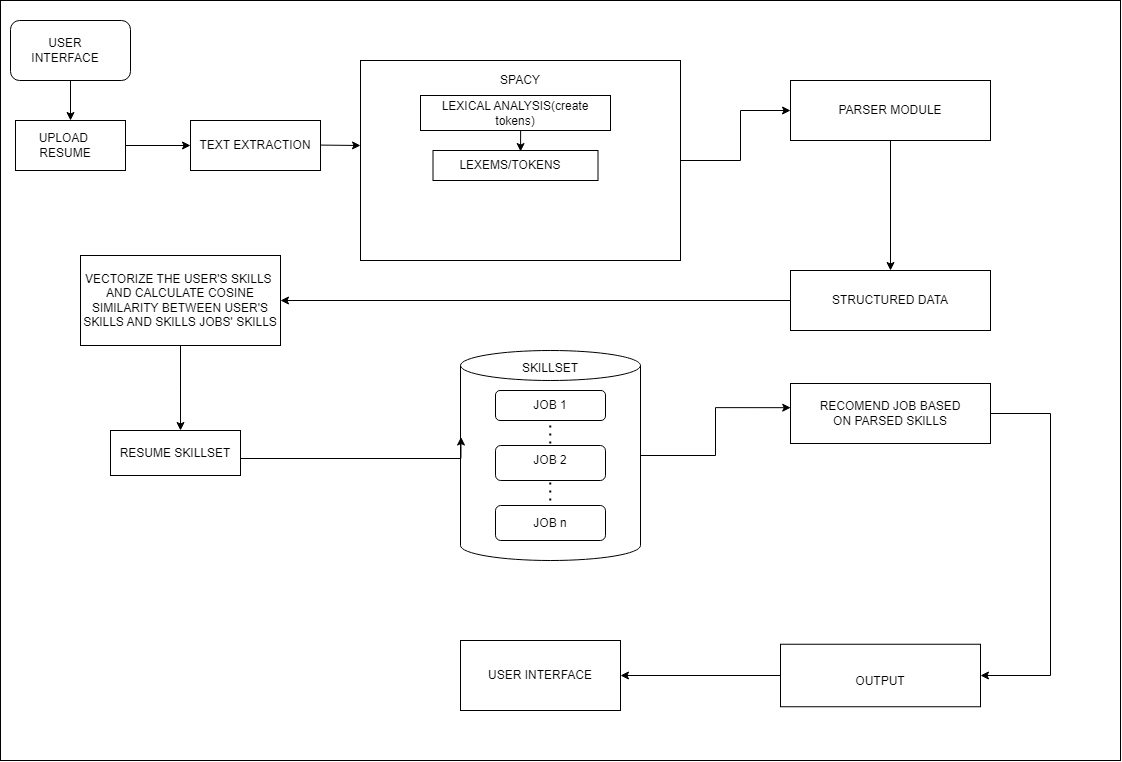

The diagram above was exported from draw.io. Its source (the exported page's mxGraphModel, read from the mxfile embedded in the PNG):
<mxGraphModel dx="1134" dy="727" grid="1" gridSize="10" guides="1" tooltips="1" connect="1" arrows="1" fold="1" page="1" pageScale="1" pageWidth="1169" pageHeight="827" math="0" shadow="0">
  <root>
    <mxCell id="0" />
    <mxCell id="1" parent="0" />
    <mxCell id="3QYyWbH9w0yU565Hs0V8-1" value="" style="rounded=0;whiteSpace=wrap;html=1;" parent="1" vertex="1">
      <mxGeometry x="20" y="30" width="1120" height="760" as="geometry" />
    </mxCell>
    <mxCell id="3QYyWbH9w0yU565Hs0V8-2" value="" style="rounded=1;whiteSpace=wrap;html=1;" parent="1" vertex="1">
      <mxGeometry x="30" y="50" width="120" height="60" as="geometry" />
    </mxCell>
    <mxCell id="3QYyWbH9w0yU565Hs0V8-4" value="" style="rounded=0;whiteSpace=wrap;html=1;" parent="1" vertex="1">
      <mxGeometry x="35" y="150" width="110" height="50" as="geometry" />
    </mxCell>
    <mxCell id="3QYyWbH9w0yU565Hs0V8-5" value="" style="rounded=0;whiteSpace=wrap;html=1;" parent="1" vertex="1">
      <mxGeometry x="210" y="150" width="130" height="50" as="geometry" />
    </mxCell>
    <mxCell id="3QYyWbH9w0yU565Hs0V8-6" value="" style="rounded=0;whiteSpace=wrap;html=1;" parent="1" vertex="1">
      <mxGeometry x="380" y="90" width="320" height="200" as="geometry" />
    </mxCell>
    <mxCell id="3QYyWbH9w0yU565Hs0V8-7" value="" style="rounded=0;whiteSpace=wrap;html=1;" parent="1" vertex="1">
      <mxGeometry x="810" y="110" width="200" height="60" as="geometry" />
    </mxCell>
    <mxCell id="j91f0Ss--uOUK6djVlFw-4" style="edgeStyle=orthogonalEdgeStyle;rounded=0;orthogonalLoop=1;jettySize=auto;html=1;" parent="1" source="3QYyWbH9w0yU565Hs0V8-8" target="cseyjmPuX_ZPHHpylkKZ-2" edge="1">
      <mxGeometry relative="1" as="geometry" />
    </mxCell>
    <mxCell id="3QYyWbH9w0yU565Hs0V8-8" value="" style="rounded=0;whiteSpace=wrap;html=1;" parent="1" vertex="1">
      <mxGeometry x="810" y="300" width="200" height="60" as="geometry" />
    </mxCell>
    <mxCell id="3QYyWbH9w0yU565Hs0V8-10" style="edgeStyle=orthogonalEdgeStyle;rounded=0;orthogonalLoop=1;jettySize=auto;html=1;exitX=0.5;exitY=1;exitDx=0;exitDy=0;" parent="1" source="3QYyWbH9w0yU565Hs0V8-8" target="3QYyWbH9w0yU565Hs0V8-8" edge="1">
      <mxGeometry relative="1" as="geometry" />
    </mxCell>
    <mxCell id="3QYyWbH9w0yU565Hs0V8-61" style="edgeStyle=orthogonalEdgeStyle;rounded=0;orthogonalLoop=1;jettySize=auto;html=1;entryX=0.001;entryY=0.403;entryDx=0;entryDy=0;entryPerimeter=0;" parent="1" source="3QYyWbH9w0yU565Hs0V8-11" target="3QYyWbH9w0yU565Hs0V8-17" edge="1">
      <mxGeometry relative="1" as="geometry" />
    </mxCell>
    <mxCell id="3QYyWbH9w0yU565Hs0V8-11" value="" style="shape=cylinder3;whiteSpace=wrap;html=1;boundedLbl=1;backgroundOutline=1;size=15;" parent="1" vertex="1">
      <mxGeometry x="480" y="380" width="180" height="210" as="geometry" />
    </mxCell>
    <mxCell id="3QYyWbH9w0yU565Hs0V8-12" value="" style="rounded=1;whiteSpace=wrap;html=1;" parent="1" vertex="1">
      <mxGeometry x="515" y="420" width="110" height="30" as="geometry" />
    </mxCell>
    <mxCell id="3QYyWbH9w0yU565Hs0V8-13" value="" style="rounded=1;whiteSpace=wrap;html=1;" parent="1" vertex="1">
      <mxGeometry x="515" y="475" width="110" height="35" as="geometry" />
    </mxCell>
    <mxCell id="3QYyWbH9w0yU565Hs0V8-14" value="" style="rounded=1;whiteSpace=wrap;html=1;" parent="1" vertex="1">
      <mxGeometry x="515" y="535" width="110" height="35" as="geometry" />
    </mxCell>
    <mxCell id="3QYyWbH9w0yU565Hs0V8-16" value="" style="rounded=0;whiteSpace=wrap;html=1;" parent="1" vertex="1">
      <mxGeometry x="130" y="460" width="130" height="45" as="geometry" />
    </mxCell>
    <mxCell id="3QYyWbH9w0yU565Hs0V8-17" value="" style="rounded=0;whiteSpace=wrap;html=1;" parent="1" vertex="1">
      <mxGeometry x="810" y="413" width="200" height="60" as="geometry" />
    </mxCell>
    <mxCell id="3QYyWbH9w0yU565Hs0V8-18" value="" style="rounded=0;whiteSpace=wrap;html=1;" parent="1" vertex="1">
      <mxGeometry x="800" y="673.75" width="200" height="62.5" as="geometry" />
    </mxCell>
    <mxCell id="3QYyWbH9w0yU565Hs0V8-20" value="" style="rounded=0;whiteSpace=wrap;html=1;" parent="1" vertex="1">
      <mxGeometry x="480" y="670" width="160" height="70" as="geometry" />
    </mxCell>
    <mxCell id="3QYyWbH9w0yU565Hs0V8-25" value="USER INTERFACE" style="text;html=1;strokeColor=none;fillColor=none;align=center;verticalAlign=middle;whiteSpace=wrap;rounded=0;" parent="1" vertex="1">
      <mxGeometry x="55" y="65" width="60" height="30" as="geometry" />
    </mxCell>
    <mxCell id="3QYyWbH9w0yU565Hs0V8-26" value="UPLOAD&amp;nbsp;&lt;br&gt;RESUME" style="text;html=1;strokeColor=none;fillColor=none;align=center;verticalAlign=middle;whiteSpace=wrap;rounded=0;" parent="1" vertex="1">
      <mxGeometry x="55" y="160" width="60" height="30" as="geometry" />
    </mxCell>
    <mxCell id="3QYyWbH9w0yU565Hs0V8-27" value="TEXT EXTRACTION" style="text;html=1;strokeColor=none;fillColor=none;align=center;verticalAlign=middle;whiteSpace=wrap;rounded=0;" parent="1" vertex="1">
      <mxGeometry x="210" y="160" width="130" height="30" as="geometry" />
    </mxCell>
    <mxCell id="3QYyWbH9w0yU565Hs0V8-29" value="SPACY" style="text;html=1;strokeColor=none;fillColor=none;align=center;verticalAlign=middle;whiteSpace=wrap;rounded=0;" parent="1" vertex="1">
      <mxGeometry x="425" y="95" width="230" height="30" as="geometry" />
    </mxCell>
    <mxCell id="3QYyWbH9w0yU565Hs0V8-30" value="" style="rounded=0;whiteSpace=wrap;html=1;" parent="1" vertex="1">
      <mxGeometry x="440" y="125" width="190" height="35" as="geometry" />
    </mxCell>
    <mxCell id="3QYyWbH9w0yU565Hs0V8-31" value="" style="rounded=0;whiteSpace=wrap;html=1;" parent="1" vertex="1">
      <mxGeometry x="452.5" y="180" width="165" height="30" as="geometry" />
    </mxCell>
    <mxCell id="3QYyWbH9w0yU565Hs0V8-33" value="LEXICAL ANALYSIS(create tokens)" style="text;html=1;strokeColor=none;fillColor=none;align=center;verticalAlign=middle;whiteSpace=wrap;rounded=0;" parent="1" vertex="1">
      <mxGeometry x="445" y="127.5" width="180" height="30" as="geometry" />
    </mxCell>
    <mxCell id="3QYyWbH9w0yU565Hs0V8-34" value="LEXEMS/TOKENS" style="text;html=1;strokeColor=none;fillColor=none;align=center;verticalAlign=middle;whiteSpace=wrap;rounded=0;" parent="1" vertex="1">
      <mxGeometry x="500" y="180" width="60" height="30" as="geometry" />
    </mxCell>
    <mxCell id="3QYyWbH9w0yU565Hs0V8-39" value="" style="endArrow=classic;html=1;rounded=0;exitX=0.527;exitY=0.999;exitDx=0;exitDy=0;exitPerimeter=0;entryX=0.668;entryY=0.035;entryDx=0;entryDy=0;entryPerimeter=0;" parent="1" source="3QYyWbH9w0yU565Hs0V8-30" target="3QYyWbH9w0yU565Hs0V8-34" edge="1">
      <mxGeometry width="50" height="50" relative="1" as="geometry">
        <mxPoint x="530" y="210" as="sourcePoint" />
        <mxPoint x="580" y="160" as="targetPoint" />
      </mxGeometry>
    </mxCell>
    <mxCell id="3QYyWbH9w0yU565Hs0V8-40" value="" style="endArrow=classic;html=1;rounded=0;exitX=1;exitY=0.5;exitDx=0;exitDy=0;entryX=0;entryY=0.5;entryDx=0;entryDy=0;" parent="1" source="3QYyWbH9w0yU565Hs0V8-6" target="3QYyWbH9w0yU565Hs0V8-7" edge="1">
      <mxGeometry width="50" height="50" relative="1" as="geometry">
        <mxPoint x="840" y="240" as="sourcePoint" />
        <mxPoint x="890" y="190" as="targetPoint" />
        <Array as="points">
          <mxPoint x="760" y="190" />
          <mxPoint x="760" y="140" />
        </Array>
      </mxGeometry>
    </mxCell>
    <mxCell id="3QYyWbH9w0yU565Hs0V8-41" value="" style="endArrow=classic;html=1;rounded=0;exitX=0.5;exitY=1;exitDx=0;exitDy=0;" parent="1" source="3QYyWbH9w0yU565Hs0V8-7" target="3QYyWbH9w0yU565Hs0V8-8" edge="1">
      <mxGeometry width="50" height="50" relative="1" as="geometry">
        <mxPoint x="840" y="340" as="sourcePoint" />
        <mxPoint x="890" y="290" as="targetPoint" />
      </mxGeometry>
    </mxCell>
    <mxCell id="3QYyWbH9w0yU565Hs0V8-42" value="STRUCTURED DATA" style="text;html=1;strokeColor=none;fillColor=none;align=center;verticalAlign=middle;whiteSpace=wrap;rounded=0;" parent="1" vertex="1">
      <mxGeometry x="830" y="315" width="160" height="30" as="geometry" />
    </mxCell>
    <mxCell id="3QYyWbH9w0yU565Hs0V8-43" value="PARSER MODULE" style="text;html=1;strokeColor=none;fillColor=none;align=center;verticalAlign=middle;whiteSpace=wrap;rounded=0;" parent="1" vertex="1">
      <mxGeometry x="840" y="125" width="140" height="30" as="geometry" />
    </mxCell>
    <mxCell id="3QYyWbH9w0yU565Hs0V8-59" style="edgeStyle=orthogonalEdgeStyle;rounded=0;orthogonalLoop=1;jettySize=auto;html=1;entryX=0.003;entryY=0.412;entryDx=0;entryDy=0;entryPerimeter=0;" parent="1" source="3QYyWbH9w0yU565Hs0V8-45" target="3QYyWbH9w0yU565Hs0V8-11" edge="1">
      <mxGeometry relative="1" as="geometry">
        <Array as="points">
          <mxPoint x="481" y="488" />
        </Array>
      </mxGeometry>
    </mxCell>
    <mxCell id="3QYyWbH9w0yU565Hs0V8-45" value="RESUME SKILLSET" style="text;html=1;strokeColor=none;fillColor=none;align=center;verticalAlign=middle;whiteSpace=wrap;rounded=0;" parent="1" vertex="1">
      <mxGeometry x="130" y="467.5" width="130" height="30" as="geometry" />
    </mxCell>
    <mxCell id="3QYyWbH9w0yU565Hs0V8-46" value="SKILLSET" style="text;html=1;strokeColor=none;fillColor=none;align=center;verticalAlign=middle;whiteSpace=wrap;rounded=0;" parent="1" vertex="1">
      <mxGeometry x="540" y="383" width="60" height="30" as="geometry" />
    </mxCell>
    <mxCell id="3QYyWbH9w0yU565Hs0V8-47" value="JOB 1" style="text;html=1;strokeColor=none;fillColor=none;align=center;verticalAlign=middle;whiteSpace=wrap;rounded=0;" parent="1" vertex="1">
      <mxGeometry x="525" y="420" width="90" height="30" as="geometry" />
    </mxCell>
    <mxCell id="3QYyWbH9w0yU565Hs0V8-48" value="JOB 2" style="text;html=1;strokeColor=none;fillColor=none;align=center;verticalAlign=middle;whiteSpace=wrap;rounded=0;" parent="1" vertex="1">
      <mxGeometry x="500" y="475" width="140" height="30" as="geometry" />
    </mxCell>
    <mxCell id="3QYyWbH9w0yU565Hs0V8-49" value="JOB n" style="text;html=1;strokeColor=none;fillColor=none;align=center;verticalAlign=middle;whiteSpace=wrap;rounded=0;" parent="1" vertex="1">
      <mxGeometry x="475" y="537.5" width="190" height="30" as="geometry" />
    </mxCell>
    <mxCell id="3QYyWbH9w0yU565Hs0V8-50" value="RECOMEND JOB BASED ON PARSED SKILLS" style="text;html=1;strokeColor=none;fillColor=none;align=center;verticalAlign=middle;whiteSpace=wrap;rounded=0;" parent="1" vertex="1">
      <mxGeometry x="835" y="428" width="150" height="30" as="geometry" />
    </mxCell>
    <mxCell id="3QYyWbH9w0yU565Hs0V8-52" value="USER INTERFACE" style="text;html=1;strokeColor=none;fillColor=none;align=center;verticalAlign=middle;whiteSpace=wrap;rounded=0;" parent="1" vertex="1">
      <mxGeometry x="505" y="680" width="110" height="50" as="geometry" />
    </mxCell>
    <mxCell id="3QYyWbH9w0yU565Hs0V8-53" value="OUTPUT" style="text;html=1;strokeColor=none;fillColor=none;align=center;verticalAlign=middle;whiteSpace=wrap;rounded=0;" parent="1" vertex="1">
      <mxGeometry x="870" y="696.25" width="60" height="30" as="geometry" />
    </mxCell>
    <mxCell id="3QYyWbH9w0yU565Hs0V8-63" value="" style="endArrow=classic;html=1;rounded=0;exitX=1;exitY=0.5;exitDx=0;exitDy=0;entryX=1;entryY=0.5;entryDx=0;entryDy=0;" parent="1" source="3QYyWbH9w0yU565Hs0V8-17" target="3QYyWbH9w0yU565Hs0V8-18" edge="1">
      <mxGeometry width="50" height="50" relative="1" as="geometry">
        <mxPoint x="980" y="670" as="sourcePoint" />
        <mxPoint x="1030" y="620" as="targetPoint" />
        <Array as="points">
          <mxPoint x="1070" y="443" />
          <mxPoint x="1070" y="705" />
        </Array>
      </mxGeometry>
    </mxCell>
    <mxCell id="3QYyWbH9w0yU565Hs0V8-65" value="" style="endArrow=classic;html=1;rounded=0;exitX=0;exitY=0.5;exitDx=0;exitDy=0;entryX=1;entryY=0.5;entryDx=0;entryDy=0;" parent="1" source="3QYyWbH9w0yU565Hs0V8-18" target="3QYyWbH9w0yU565Hs0V8-20" edge="1">
      <mxGeometry width="50" height="50" relative="1" as="geometry">
        <mxPoint x="710" y="560" as="sourcePoint" />
        <mxPoint x="760" y="510" as="targetPoint" />
      </mxGeometry>
    </mxCell>
    <mxCell id="3QYyWbH9w0yU565Hs0V8-66" value="" style="endArrow=classic;html=1;rounded=0;exitX=0.5;exitY=1;exitDx=0;exitDy=0;entryX=0.5;entryY=0;entryDx=0;entryDy=0;" parent="1" source="3QYyWbH9w0yU565Hs0V8-2" target="3QYyWbH9w0yU565Hs0V8-4" edge="1">
      <mxGeometry width="50" height="50" relative="1" as="geometry">
        <mxPoint x="220" y="160" as="sourcePoint" />
        <mxPoint x="270" y="110" as="targetPoint" />
      </mxGeometry>
    </mxCell>
    <mxCell id="3QYyWbH9w0yU565Hs0V8-67" value="" style="endArrow=classic;html=1;rounded=0;exitX=1;exitY=0.5;exitDx=0;exitDy=0;entryX=0;entryY=0.5;entryDx=0;entryDy=0;" parent="1" source="3QYyWbH9w0yU565Hs0V8-4" target="3QYyWbH9w0yU565Hs0V8-27" edge="1">
      <mxGeometry width="50" height="50" relative="1" as="geometry">
        <mxPoint x="220" y="160" as="sourcePoint" />
        <mxPoint x="270" y="110" as="targetPoint" />
      </mxGeometry>
    </mxCell>
    <mxCell id="j91f0Ss--uOUK6djVlFw-1" value="" style="endArrow=classic;html=1;rounded=0;exitX=1;exitY=0.5;exitDx=0;exitDy=0;" parent="1" edge="1">
      <mxGeometry width="50" height="50" relative="1" as="geometry">
        <mxPoint x="340" y="174.58" as="sourcePoint" />
        <mxPoint x="380" y="175" as="targetPoint" />
      </mxGeometry>
    </mxCell>
    <mxCell id="j91f0Ss--uOUK6djVlFw-5" style="edgeStyle=orthogonalEdgeStyle;rounded=0;orthogonalLoop=1;jettySize=auto;html=1;" parent="1" source="cseyjmPuX_ZPHHpylkKZ-2" edge="1">
      <mxGeometry relative="1" as="geometry">
        <mxPoint x="200" y="460" as="targetPoint" />
      </mxGeometry>
    </mxCell>
    <mxCell id="cseyjmPuX_ZPHHpylkKZ-2" value="VECTORIZE THE USER'S SKILLS&amp;nbsp;&lt;br&gt;AND CALCULATE COSINE SIMILARITY BETWEEN USER'S SKILLS AND SKILLS JOBS' SKILLS" style="rounded=0;whiteSpace=wrap;html=1;" parent="1" vertex="1">
      <mxGeometry x="100" y="285" width="200" height="90" as="geometry" />
    </mxCell>
    <mxCell id="j91f0Ss--uOUK6djVlFw-8" value="" style="endArrow=none;dashed=1;html=1;dashPattern=1 3;strokeWidth=2;rounded=0;entryX=0.5;entryY=1;entryDx=0;entryDy=0;exitX=0.5;exitY=0;exitDx=0;exitDy=0;" parent="1" edge="1">
      <mxGeometry width="50" height="50" relative="1" as="geometry">
        <mxPoint x="569.84" y="530" as="sourcePoint" />
        <mxPoint x="569.84" y="510" as="targetPoint" />
      </mxGeometry>
    </mxCell>
    <mxCell id="j91f0Ss--uOUK6djVlFw-9" value="" style="endArrow=none;dashed=1;html=1;dashPattern=1 3;strokeWidth=2;rounded=0;entryX=0.5;entryY=1;entryDx=0;entryDy=0;exitX=0.5;exitY=0;exitDx=0;exitDy=0;" parent="1" edge="1">
      <mxGeometry width="50" height="50" relative="1" as="geometry">
        <mxPoint x="569.84" y="473" as="sourcePoint" />
        <mxPoint x="569.84" y="453" as="targetPoint" />
      </mxGeometry>
    </mxCell>
  </root>
</mxGraphModel>